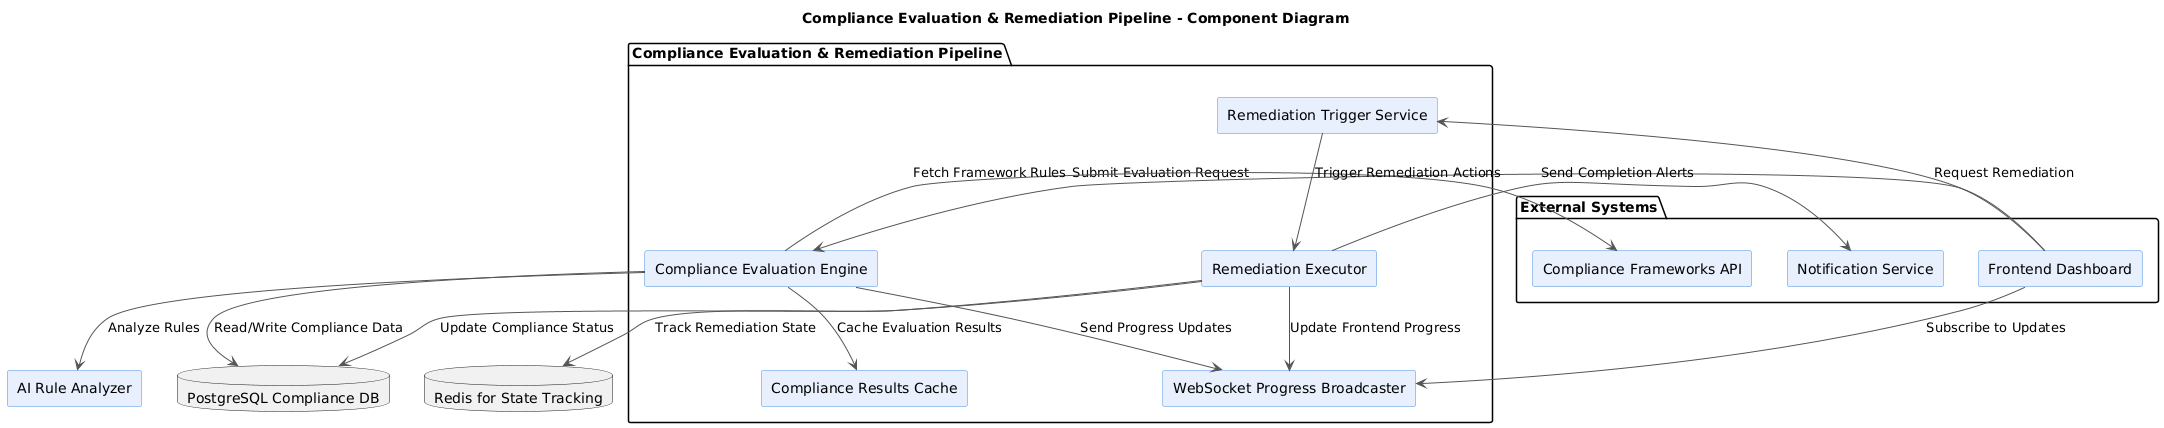

The diagram above was rendered by PlantUML. Its source (embedded in the PNG):
@startuml
' Title
title Compliance Evaluation & Remediation Pipeline - Component Diagram

' Skin for clean professional look
skinparam componentStyle rectangle
skinparam shadowing false
skinparam ArrowColor #555555
skinparam componentBorderColor #4A90E2
skinparam componentBackgroundColor #E8F0FE
skinparam interfaceBackgroundColor #F5F5F5
skinparam interfaceBorderColor #4A90E2

' External systems
package "External Systems" {
    [Frontend Dashboard] as Frontend
    [Compliance Frameworks API] as ComplianceAPI
    [Notification Service] as Notification
}

' Core Pipeline Components
package "Compliance Evaluation & Remediation Pipeline" {
    [Compliance Evaluation Engine] as EvalEngine
    [Remediation Trigger Service] as RemediationTrigger
    [Compliance Results Cache] as Cache
    [Remediation Executor] as Executor
    [WebSocket Progress Broadcaster] as WSProgress
}

' Databases
database "PostgreSQL Compliance DB" as PostgresDB
database "Redis for State Tracking" as Redis

' LLMs and AI Evaluators
component "AI Rule Analyzer" as AIRuleAnalyzer

' Connections
Frontend --> EvalEngine : Submit Evaluation Request
EvalEngine --> ComplianceAPI : Fetch Framework Rules
EvalEngine --> AIRuleAnalyzer : Analyze Rules
EvalEngine --> PostgresDB : Read/Write Compliance Data
EvalEngine --> Cache : Cache Evaluation Results
EvalEngine --> WSProgress : Send Progress Updates

Frontend --> WSProgress : Subscribe to Updates

Frontend --> RemediationTrigger : Request Remediation
RemediationTrigger --> Executor : Trigger Remediation Actions
Executor --> PostgresDB : Update Compliance Status
Executor --> Redis : Track Remediation State
Executor --> Notification : Send Completion Alerts
Executor --> WSProgress : Update Frontend Progress
@enduml